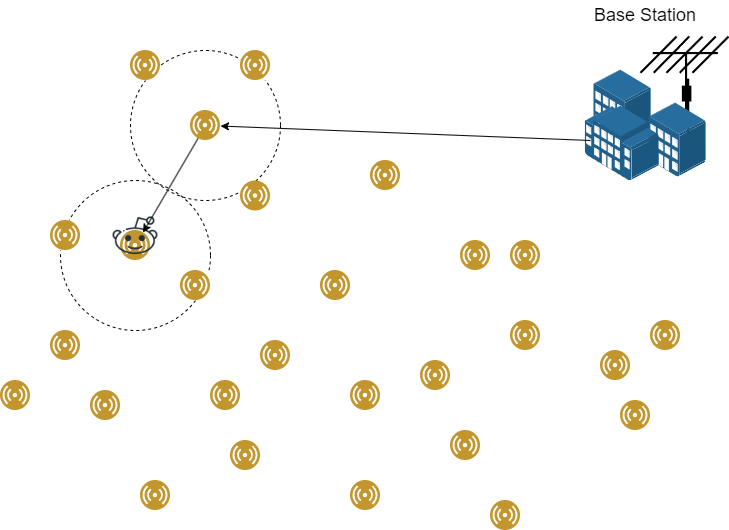

The diagram above was exported from draw.io. Its source (the exported page's mxGraphModel, read from the mxfile embedded in the PNG):
<mxGraphModel dx="1434" dy="1955" grid="1" gridSize="10" guides="1" tooltips="1" connect="1" arrows="1" fold="1" page="1" pageScale="1" pageWidth="827" pageHeight="1169" math="0" shadow="0">
  <root>
    <mxCell id="0" />
    <mxCell id="1" parent="0" />
    <mxCell id="oh7KCgj08M4fKJVHvB2X-79" value="" style="ellipse;whiteSpace=wrap;html=1;aspect=fixed;fillColor=none;dashed=1;" vertex="1" parent="1">
      <mxGeometry x="120" y="120" width="150" height="150" as="geometry" />
    </mxCell>
    <mxCell id="oh7KCgj08M4fKJVHvB2X-72" value="" style="ellipse;whiteSpace=wrap;html=1;aspect=fixed;fillColor=none;dashed=1;" vertex="1" parent="1">
      <mxGeometry x="190" y="-10" width="150" height="150" as="geometry" />
    </mxCell>
    <mxCell id="oh7KCgj08M4fKJVHvB2X-18" value="" style="shape=mxgraph.cisco.wireless.antenna;sketch=0;html=1;pointerEvents=1;dashed=0;fillColor=#036897;strokeColor=#ffffff;strokeWidth=2;verticalLabelPosition=bottom;verticalAlign=top;align=center;outlineConnect=0;" vertex="1" parent="1">
      <mxGeometry x="700" y="-24" width="88" height="104" as="geometry" />
    </mxCell>
    <mxCell id="oh7KCgj08M4fKJVHvB2X-1" value="" style="image;aspect=fixed;perimeter=ellipsePerimeter;html=1;align=center;shadow=0;dashed=0;fontColor=#4277BB;labelBackgroundColor=default;fontSize=12;spacingTop=3;image=img/lib/ibm/users/sensor.svg;" vertex="1" parent="1">
      <mxGeometry x="110" y="270" width="30" height="30" as="geometry" />
    </mxCell>
    <mxCell id="oh7KCgj08M4fKJVHvB2X-3" value="" style="image;aspect=fixed;perimeter=ellipsePerimeter;html=1;align=center;shadow=0;dashed=0;fontColor=#4277BB;labelBackgroundColor=default;fontSize=12;spacingTop=3;image=img/lib/ibm/users/sensor.svg;" vertex="1" parent="1">
      <mxGeometry x="180" y="170" width="30" height="30" as="geometry" />
    </mxCell>
    <mxCell id="oh7KCgj08M4fKJVHvB2X-4" value="" style="image;aspect=fixed;perimeter=ellipsePerimeter;html=1;align=center;shadow=0;dashed=0;fontColor=#4277BB;labelBackgroundColor=default;fontSize=12;spacingTop=3;image=img/lib/ibm/users/sensor.svg;" vertex="1" parent="1">
      <mxGeometry x="270" y="320" width="30" height="30" as="geometry" />
    </mxCell>
    <mxCell id="oh7KCgj08M4fKJVHvB2X-5" value="" style="image;aspect=fixed;perimeter=ellipsePerimeter;html=1;align=center;shadow=0;dashed=0;fontColor=#4277BB;labelBackgroundColor=default;fontSize=12;spacingTop=3;image=img/lib/ibm/users/sensor.svg;" vertex="1" parent="1">
      <mxGeometry x="200" y="420" width="30" height="30" as="geometry" />
    </mxCell>
    <mxCell id="oh7KCgj08M4fKJVHvB2X-6" value="" style="image;aspect=fixed;perimeter=ellipsePerimeter;html=1;align=center;shadow=0;dashed=0;fontColor=#4277BB;labelBackgroundColor=default;fontSize=12;spacingTop=3;image=img/lib/ibm/users/sensor.svg;" vertex="1" parent="1">
      <mxGeometry x="410" y="420" width="30" height="30" as="geometry" />
    </mxCell>
    <mxCell id="oh7KCgj08M4fKJVHvB2X-7" value="" style="image;aspect=fixed;perimeter=ellipsePerimeter;html=1;align=center;shadow=0;dashed=0;fontColor=#4277BB;labelBackgroundColor=default;fontSize=12;spacingTop=3;image=img/lib/ibm/users/sensor.svg;imageBackground=default;" vertex="1" parent="1">
      <mxGeometry x="380" y="210" width="30" height="30" as="geometry" />
    </mxCell>
    <mxCell id="oh7KCgj08M4fKJVHvB2X-8" value="" style="image;aspect=fixed;perimeter=ellipsePerimeter;html=1;align=center;shadow=0;dashed=0;fontColor=#4277BB;labelBackgroundColor=default;fontSize=12;spacingTop=3;image=img/lib/ibm/users/sensor.svg;imageBackground=default;" vertex="1" parent="1">
      <mxGeometry x="480" y="300" width="30" height="30" as="geometry" />
    </mxCell>
    <mxCell id="oh7KCgj08M4fKJVHvB2X-9" value="" style="image;aspect=fixed;perimeter=ellipsePerimeter;html=1;align=center;shadow=0;dashed=0;fontColor=#4277BB;labelBackgroundColor=default;fontSize=12;spacingTop=3;image=img/lib/ibm/users/sensor.svg;imageBackground=default;" vertex="1" parent="1">
      <mxGeometry x="550" y="440" width="30" height="30" as="geometry" />
    </mxCell>
    <mxCell id="oh7KCgj08M4fKJVHvB2X-10" value="" style="image;aspect=fixed;perimeter=ellipsePerimeter;html=1;align=center;shadow=0;dashed=0;fontColor=#4277BB;labelBackgroundColor=default;fontSize=12;spacingTop=3;image=img/lib/ibm/users/sensor.svg;imageBackground=default;" vertex="1" parent="1">
      <mxGeometry x="660" y="290" width="30" height="30" as="geometry" />
    </mxCell>
    <mxCell id="oh7KCgj08M4fKJVHvB2X-11" value="" style="image;aspect=fixed;perimeter=ellipsePerimeter;html=1;align=center;shadow=0;dashed=0;fontColor=#4277BB;labelBackgroundColor=default;fontSize=12;spacingTop=3;image=img/lib/ibm/users/sensor.svg;imageBackground=default;" vertex="1" parent="1">
      <mxGeometry x="430" y="100" width="30" height="30" as="geometry" />
    </mxCell>
    <mxCell id="oh7KCgj08M4fKJVHvB2X-12" value="" style="image;aspect=fixed;perimeter=ellipsePerimeter;html=1;align=center;shadow=0;dashed=0;fontColor=#4277BB;labelBackgroundColor=default;fontSize=12;spacingTop=3;image=img/lib/ibm/users/sensor.svg;imageBackground=default;" vertex="1" parent="1">
      <mxGeometry x="570" y="180" width="30" height="30" as="geometry" />
    </mxCell>
    <mxCell id="oh7KCgj08M4fKJVHvB2X-13" value="" style="image;aspect=fixed;perimeter=ellipsePerimeter;html=1;align=center;shadow=0;dashed=0;fontColor=#4277BB;labelBackgroundColor=default;fontSize=12;spacingTop=3;image=img/lib/ibm/users/sensor.svg;imageBackground=default;" vertex="1" parent="1">
      <mxGeometry x="250" y="50" width="30" height="30" as="geometry" />
    </mxCell>
    <mxCell id="oh7KCgj08M4fKJVHvB2X-16" value="" style="image;points=[];aspect=fixed;html=1;align=center;shadow=0;dashed=0;image=img/lib/allied_telesis/buildings/Building_Cluster.svg;" vertex="1" parent="1">
      <mxGeometry x="644.4" y="9.5" width="121.2" height="111" as="geometry" />
    </mxCell>
    <mxCell id="oh7KCgj08M4fKJVHvB2X-23" value="&lt;font style=&quot;font-size: 18px;&quot;&gt;Base Station&lt;/font&gt;" style="text;html=1;strokeColor=none;fillColor=none;align=center;verticalAlign=middle;whiteSpace=wrap;rounded=0;" vertex="1" parent="1">
      <mxGeometry x="645" y="-60" width="120" height="30" as="geometry" />
    </mxCell>
    <mxCell id="oh7KCgj08M4fKJVHvB2X-42" value="" style="shape=image;html=1;verticalAlign=top;verticalLabelPosition=bottom;labelBackgroundColor=#ffffff;imageAspect=0;aspect=fixed;image=https://cdn4.iconfinder.com/data/icons/social-media-and-logos-12/32/Logo_reddit_robot-128.png" vertex="1" parent="1">
      <mxGeometry x="171" y="152" width="48" height="48" as="geometry" />
    </mxCell>
    <mxCell id="oh7KCgj08M4fKJVHvB2X-45" value="" style="endArrow=classic;html=1;rounded=0;exitX=0.046;exitY=0.635;exitDx=0;exitDy=0;exitPerimeter=0;" edge="1" parent="1" source="oh7KCgj08M4fKJVHvB2X-16" target="oh7KCgj08M4fKJVHvB2X-13">
      <mxGeometry width="50" height="50" relative="1" as="geometry">
        <mxPoint x="390" y="270" as="sourcePoint" />
        <mxPoint x="440" y="220" as="targetPoint" />
      </mxGeometry>
    </mxCell>
    <mxCell id="oh7KCgj08M4fKJVHvB2X-57" value="" style="image;aspect=fixed;perimeter=ellipsePerimeter;html=1;align=center;shadow=0;dashed=0;fontColor=#4277BB;labelBackgroundColor=default;fontSize=12;spacingTop=3;image=img/lib/ibm/users/sensor.svg;imageBackground=default;" vertex="1" parent="1">
      <mxGeometry x="190" y="-10" width="30" height="30" as="geometry" />
    </mxCell>
    <mxCell id="oh7KCgj08M4fKJVHvB2X-58" value="" style="image;aspect=fixed;perimeter=ellipsePerimeter;html=1;align=center;shadow=0;dashed=0;fontColor=#4277BB;labelBackgroundColor=default;fontSize=12;spacingTop=3;image=img/lib/ibm/users/sensor.svg;imageBackground=default;" vertex="1" parent="1">
      <mxGeometry x="300" y="120.5" width="30" height="30" as="geometry" />
    </mxCell>
    <mxCell id="oh7KCgj08M4fKJVHvB2X-59" value="" style="image;aspect=fixed;perimeter=ellipsePerimeter;html=1;align=center;shadow=0;dashed=0;fontColor=#4277BB;labelBackgroundColor=default;fontSize=12;spacingTop=3;image=img/lib/ibm/users/sensor.svg;imageBackground=default;" vertex="1" parent="1">
      <mxGeometry x="300" y="-10" width="30" height="30" as="geometry" />
    </mxCell>
    <mxCell id="oh7KCgj08M4fKJVHvB2X-60" value="" style="image;aspect=fixed;perimeter=ellipsePerimeter;html=1;align=center;shadow=0;dashed=0;fontColor=#4277BB;labelBackgroundColor=default;fontSize=12;spacingTop=3;image=img/lib/ibm/users/sensor.svg;imageBackground=default;" vertex="1" parent="1">
      <mxGeometry x="110" y="160" width="30" height="30" as="geometry" />
    </mxCell>
    <mxCell id="oh7KCgj08M4fKJVHvB2X-61" value="" style="image;aspect=fixed;perimeter=ellipsePerimeter;html=1;align=center;shadow=0;dashed=0;fontColor=#4277BB;labelBackgroundColor=default;fontSize=12;spacingTop=3;image=img/lib/ibm/users/sensor.svg;imageBackground=default;" vertex="1" parent="1">
      <mxGeometry x="240" y="210" width="30" height="30" as="geometry" />
    </mxCell>
    <mxCell id="oh7KCgj08M4fKJVHvB2X-62" value="" style="image;aspect=fixed;perimeter=ellipsePerimeter;html=1;align=center;shadow=0;dashed=0;fontColor=#4277BB;labelBackgroundColor=default;fontSize=12;spacingTop=3;image=img/lib/ibm/users/sensor.svg;imageBackground=default;" vertex="1" parent="1">
      <mxGeometry x="150" y="330" width="30" height="30" as="geometry" />
    </mxCell>
    <mxCell id="oh7KCgj08M4fKJVHvB2X-63" value="" style="image;aspect=fixed;perimeter=ellipsePerimeter;html=1;align=center;shadow=0;dashed=0;fontColor=#4277BB;labelBackgroundColor=default;fontSize=12;spacingTop=3;image=img/lib/ibm/users/sensor.svg;imageBackground=default;" vertex="1" parent="1">
      <mxGeometry x="60" y="320" width="30" height="30" as="geometry" />
    </mxCell>
    <mxCell id="oh7KCgj08M4fKJVHvB2X-64" value="" style="image;aspect=fixed;perimeter=ellipsePerimeter;html=1;align=center;shadow=0;dashed=0;fontColor=#4277BB;labelBackgroundColor=default;fontSize=12;spacingTop=3;image=img/lib/ibm/users/sensor.svg;imageBackground=default;" vertex="1" parent="1">
      <mxGeometry x="320" y="280" width="30" height="30" as="geometry" />
    </mxCell>
    <mxCell id="oh7KCgj08M4fKJVHvB2X-65" value="" style="image;aspect=fixed;perimeter=ellipsePerimeter;html=1;align=center;shadow=0;dashed=0;fontColor=#4277BB;labelBackgroundColor=default;fontSize=12;spacingTop=3;image=img/lib/ibm/users/sensor.svg;imageBackground=default;" vertex="1" parent="1">
      <mxGeometry x="290" y="380" width="30" height="30" as="geometry" />
    </mxCell>
    <mxCell id="oh7KCgj08M4fKJVHvB2X-66" value="" style="image;aspect=fixed;perimeter=ellipsePerimeter;html=1;align=center;shadow=0;dashed=0;fontColor=#4277BB;labelBackgroundColor=default;fontSize=12;spacingTop=3;image=img/lib/ibm/users/sensor.svg;imageBackground=default;" vertex="1" parent="1">
      <mxGeometry x="410" y="320" width="30" height="30" as="geometry" />
    </mxCell>
    <mxCell id="oh7KCgj08M4fKJVHvB2X-67" value="" style="image;aspect=fixed;perimeter=ellipsePerimeter;html=1;align=center;shadow=0;dashed=0;fontColor=#4277BB;labelBackgroundColor=default;fontSize=12;spacingTop=3;image=img/lib/ibm/users/sensor.svg;imageBackground=default;" vertex="1" parent="1">
      <mxGeometry x="510" y="370" width="30" height="30" as="geometry" />
    </mxCell>
    <mxCell id="oh7KCgj08M4fKJVHvB2X-68" value="" style="image;aspect=fixed;perimeter=ellipsePerimeter;html=1;align=center;shadow=0;dashed=0;fontColor=#4277BB;labelBackgroundColor=default;fontSize=12;spacingTop=3;image=img/lib/ibm/users/sensor.svg;imageBackground=default;" vertex="1" parent="1">
      <mxGeometry x="570" y="260" width="30" height="30" as="geometry" />
    </mxCell>
    <mxCell id="oh7KCgj08M4fKJVHvB2X-69" value="" style="image;aspect=fixed;perimeter=ellipsePerimeter;html=1;align=center;shadow=0;dashed=0;fontColor=#4277BB;labelBackgroundColor=default;fontSize=12;spacingTop=3;image=img/lib/ibm/users/sensor.svg;imageBackground=default;" vertex="1" parent="1">
      <mxGeometry x="680" y="340" width="30" height="30" as="geometry" />
    </mxCell>
    <mxCell id="oh7KCgj08M4fKJVHvB2X-70" value="" style="image;aspect=fixed;perimeter=ellipsePerimeter;html=1;align=center;shadow=0;dashed=0;fontColor=#4277BB;labelBackgroundColor=default;fontSize=12;spacingTop=3;image=img/lib/ibm/users/sensor.svg;imageBackground=default;" vertex="1" parent="1">
      <mxGeometry x="710" y="260" width="30" height="30" as="geometry" />
    </mxCell>
    <mxCell id="oh7KCgj08M4fKJVHvB2X-71" value="" style="image;aspect=fixed;perimeter=ellipsePerimeter;html=1;align=center;shadow=0;dashed=0;fontColor=#4277BB;labelBackgroundColor=default;fontSize=12;spacingTop=3;image=img/lib/ibm/users/sensor.svg;imageBackground=default;" vertex="1" parent="1">
      <mxGeometry x="520" y="180" width="30" height="30" as="geometry" />
    </mxCell>
    <mxCell id="oh7KCgj08M4fKJVHvB2X-74" value="" style="endArrow=classic;html=1;rounded=0;" edge="1" parent="1" source="oh7KCgj08M4fKJVHvB2X-13" target="oh7KCgj08M4fKJVHvB2X-3">
      <mxGeometry width="50" height="50" relative="1" as="geometry">
        <mxPoint x="310" y="210" as="sourcePoint" />
        <mxPoint x="310" y="240" as="targetPoint" />
      </mxGeometry>
    </mxCell>
  </root>
</mxGraphModel>